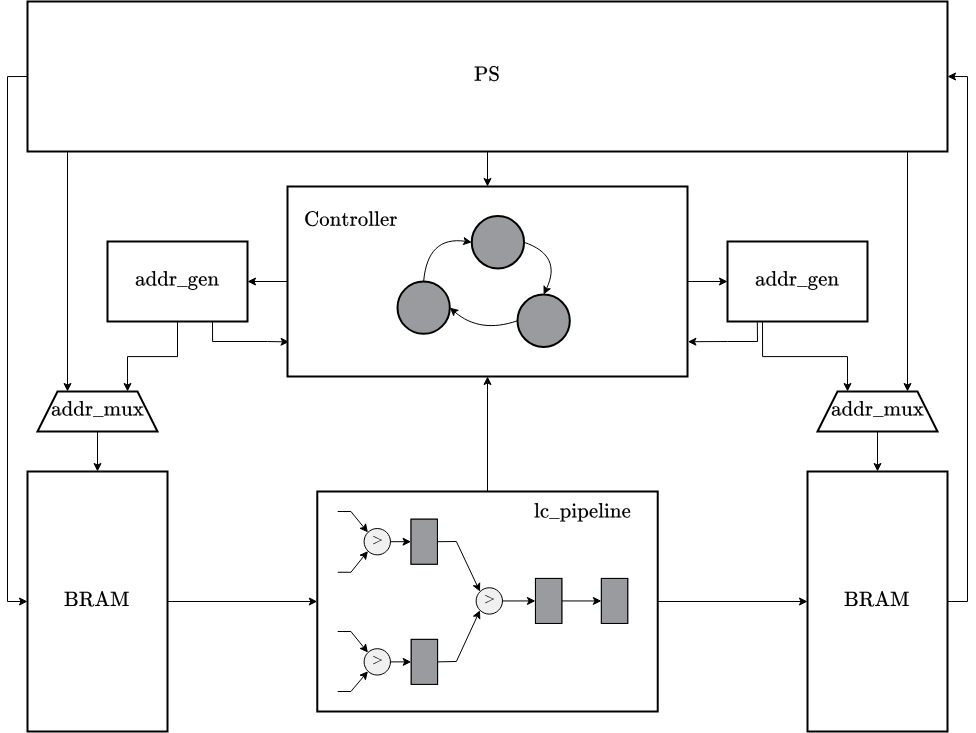

The diagram above was exported from draw.io. Its source (the exported page's mxGraphModel, read from the mxfile embedded in the PNG):
<mxGraphModel dx="2554" dy="1018" grid="1" gridSize="10" guides="1" tooltips="1" connect="1" arrows="1" fold="1" page="1" pageScale="1" pageWidth="200" pageHeight="160" math="1" shadow="0">
  <root>
    <mxCell id="0" />
    <mxCell id="1" parent="0" />
    <mxCell id="ZlUlqJMrvtX7w7HkzZZM-96" style="edgeStyle=orthogonalEdgeStyle;rounded=0;orthogonalLoop=1;jettySize=auto;html=1;exitX=1;exitY=0.5;exitDx=0;exitDy=0;entryX=0;entryY=0.5;entryDx=0;entryDy=0;" edge="1" parent="1" source="ZlUlqJMrvtX7w7HkzZZM-53" target="ZlUlqJMrvtX7w7HkzZZM-86">
      <mxGeometry relative="1" as="geometry" />
    </mxCell>
    <mxCell id="ZlUlqJMrvtX7w7HkzZZM-53" value="&lt;font style=&quot;font-size: 18px;&quot;&gt;$$\text{BRAM}$$&lt;/font&gt;" style="rounded=0;whiteSpace=wrap;html=1;strokeWidth=2;" vertex="1" parent="1">
      <mxGeometry x="-1140" y="200" width="140" height="260" as="geometry" />
    </mxCell>
    <mxCell id="ZlUlqJMrvtX7w7HkzZZM-108" style="edgeStyle=orthogonalEdgeStyle;rounded=0;orthogonalLoop=1;jettySize=auto;html=1;exitX=1;exitY=0.5;exitDx=0;exitDy=0;entryX=1;entryY=0.5;entryDx=0;entryDy=0;" edge="1" parent="1" source="ZlUlqJMrvtX7w7HkzZZM-54" target="ZlUlqJMrvtX7w7HkzZZM-90">
      <mxGeometry relative="1" as="geometry" />
    </mxCell>
    <mxCell id="ZlUlqJMrvtX7w7HkzZZM-54" value="&lt;font style=&quot;font-size: 18px;&quot;&gt;$$\text{BRAM}$$&lt;/font&gt;" style="rounded=0;whiteSpace=wrap;html=1;strokeWidth=2;" vertex="1" parent="1">
      <mxGeometry x="-360" y="200" width="140" height="260" as="geometry" />
    </mxCell>
    <mxCell id="ZlUlqJMrvtX7w7HkzZZM-95" style="edgeStyle=orthogonalEdgeStyle;rounded=0;orthogonalLoop=1;jettySize=auto;html=1;exitX=0.5;exitY=1;exitDx=0;exitDy=0;entryX=0.5;entryY=0;entryDx=0;entryDy=0;" edge="1" parent="1" source="ZlUlqJMrvtX7w7HkzZZM-60" target="ZlUlqJMrvtX7w7HkzZZM-53">
      <mxGeometry relative="1" as="geometry" />
    </mxCell>
    <mxCell id="ZlUlqJMrvtX7w7HkzZZM-60" value="&lt;font style=&quot;font-size: 18px;&quot;&gt;$$\text{addr_mux}$$&lt;/font&gt;" style="shape=trapezoid;perimeter=trapezoidPerimeter;whiteSpace=wrap;html=1;fixedSize=1;strokeWidth=2;" vertex="1" parent="1">
      <mxGeometry x="-1130" y="120" width="120" height="40" as="geometry" />
    </mxCell>
    <mxCell id="ZlUlqJMrvtX7w7HkzZZM-92" style="edgeStyle=orthogonalEdgeStyle;rounded=0;orthogonalLoop=1;jettySize=auto;html=1;exitX=0.25;exitY=1;exitDx=0;exitDy=0;entryX=0.25;entryY=0;entryDx=0;entryDy=0;" edge="1" parent="1" source="ZlUlqJMrvtX7w7HkzZZM-61" target="ZlUlqJMrvtX7w7HkzZZM-91">
      <mxGeometry relative="1" as="geometry" />
    </mxCell>
    <mxCell id="ZlUlqJMrvtX7w7HkzZZM-61" value="&lt;font style=&quot;font-size: 18px;&quot;&gt;$$\text{addr_gen}$$&lt;/font&gt;" style="rounded=0;whiteSpace=wrap;html=1;strokeWidth=2;" vertex="1" parent="1">
      <mxGeometry x="-440" y="-30" width="140" height="80" as="geometry" />
    </mxCell>
    <mxCell id="ZlUlqJMrvtX7w7HkzZZM-89" style="edgeStyle=orthogonalEdgeStyle;rounded=0;orthogonalLoop=1;jettySize=auto;html=1;exitX=0.5;exitY=1;exitDx=0;exitDy=0;entryX=0.75;entryY=0;entryDx=0;entryDy=0;" edge="1" parent="1" source="ZlUlqJMrvtX7w7HkzZZM-62" target="ZlUlqJMrvtX7w7HkzZZM-60">
      <mxGeometry relative="1" as="geometry" />
    </mxCell>
    <mxCell id="ZlUlqJMrvtX7w7HkzZZM-62" value="&lt;font style=&quot;font-size: 18px;&quot;&gt;$$\text{addr_gen}$$&lt;/font&gt;" style="rounded=0;whiteSpace=wrap;html=1;strokeWidth=2;" vertex="1" parent="1">
      <mxGeometry x="-1060" y="-30" width="140" height="80" as="geometry" />
    </mxCell>
    <mxCell id="ZlUlqJMrvtX7w7HkzZZM-84" value="" style="group" vertex="1" connectable="0" parent="1">
      <mxGeometry x="-880" y="-85" width="400" height="190" as="geometry" />
    </mxCell>
    <mxCell id="ZlUlqJMrvtX7w7HkzZZM-82" value="" style="rounded=0;whiteSpace=wrap;html=1;strokeWidth=2;" vertex="1" parent="ZlUlqJMrvtX7w7HkzZZM-84">
      <mxGeometry width="400" height="190" as="geometry" />
    </mxCell>
    <mxCell id="ZlUlqJMrvtX7w7HkzZZM-81" value="" style="group" vertex="1" connectable="0" parent="ZlUlqJMrvtX7w7HkzZZM-84">
      <mxGeometry x="95" y="10" width="210" height="170" as="geometry" />
    </mxCell>
    <mxCell id="ZlUlqJMrvtX7w7HkzZZM-55" value="" style="rounded=0;whiteSpace=wrap;html=1;strokeWidth=2;strokeColor=none;" vertex="1" parent="ZlUlqJMrvtX7w7HkzZZM-81">
      <mxGeometry width="210" height="170" as="geometry" />
    </mxCell>
    <mxCell id="ZlUlqJMrvtX7w7HkzZZM-75" value="" style="ellipse;whiteSpace=wrap;html=1;aspect=fixed;fillColor=#9A9B9E;strokeWidth=2;" vertex="1" parent="ZlUlqJMrvtX7w7HkzZZM-81">
      <mxGeometry x="89.25" y="19.615384615384617" width="52.307692307692314" height="52.307692307692314" as="geometry" />
    </mxCell>
    <mxCell id="ZlUlqJMrvtX7w7HkzZZM-74" value="" style="ellipse;whiteSpace=wrap;html=1;aspect=fixed;fillColor=#9A9B9E;strokeWidth=2;" vertex="1" parent="ZlUlqJMrvtX7w7HkzZZM-81">
      <mxGeometry x="15" y="85" width="52.307692307692314" height="52.307692307692314" as="geometry" />
    </mxCell>
    <mxCell id="ZlUlqJMrvtX7w7HkzZZM-76" value="" style="ellipse;whiteSpace=wrap;html=1;aspect=fixed;fillColor=#9A9B9E;strokeWidth=2;" vertex="1" parent="ZlUlqJMrvtX7w7HkzZZM-81">
      <mxGeometry x="135" y="98.07692307692307" width="52.307692307692314" height="52.307692307692314" as="geometry" />
    </mxCell>
    <mxCell id="ZlUlqJMrvtX7w7HkzZZM-77" value="" style="curved=1;endArrow=classic;html=1;rounded=0;entryX=0;entryY=0.5;entryDx=0;entryDy=0;exitX=0.5;exitY=0;exitDx=0;exitDy=0;" edge="1" parent="ZlUlqJMrvtX7w7HkzZZM-81" source="ZlUlqJMrvtX7w7HkzZZM-74" target="ZlUlqJMrvtX7w7HkzZZM-75">
      <mxGeometry width="50" height="50" relative="1" as="geometry">
        <mxPoint x="30" y="71.92307692307693" as="sourcePoint" />
        <mxPoint x="67.5" y="39.23076923076923" as="targetPoint" />
        <Array as="points">
          <mxPoint x="45" y="39.23076923076923" />
        </Array>
      </mxGeometry>
    </mxCell>
    <mxCell id="ZlUlqJMrvtX7w7HkzZZM-78" value="" style="curved=1;endArrow=classic;html=1;rounded=0;exitX=1;exitY=0.5;exitDx=0;exitDy=0;entryX=0.5;entryY=0;entryDx=0;entryDy=0;" edge="1" parent="ZlUlqJMrvtX7w7HkzZZM-81" source="ZlUlqJMrvtX7w7HkzZZM-75" target="ZlUlqJMrvtX7w7HkzZZM-76">
      <mxGeometry width="50" height="50" relative="1" as="geometry">
        <mxPoint x="217.5" y="111.15384615384615" as="sourcePoint" />
        <mxPoint x="255.00000000000003" y="78.46153846153847" as="targetPoint" />
        <Array as="points">
          <mxPoint x="180" y="58.84615384615385" />
        </Array>
      </mxGeometry>
    </mxCell>
    <mxCell id="ZlUlqJMrvtX7w7HkzZZM-79" value="" style="curved=1;endArrow=classic;html=1;rounded=0;entryX=1;entryY=0.5;entryDx=0;entryDy=0;exitX=0;exitY=0.5;exitDx=0;exitDy=0;" edge="1" parent="ZlUlqJMrvtX7w7HkzZZM-81" source="ZlUlqJMrvtX7w7HkzZZM-76" target="ZlUlqJMrvtX7w7HkzZZM-74">
      <mxGeometry width="50" height="50" relative="1" as="geometry">
        <mxPoint x="60" y="170" as="sourcePoint" />
        <mxPoint x="97.5" y="137.3076923076923" as="targetPoint" />
        <Array as="points">
          <mxPoint x="97.5" y="137.3076923076923" />
        </Array>
      </mxGeometry>
    </mxCell>
    <mxCell id="ZlUlqJMrvtX7w7HkzZZM-83" value="&lt;font style=&quot;font-size: 18px;&quot;&gt;$$\text{Controller}$$&lt;/font&gt;" style="text;html=1;align=center;verticalAlign=middle;whiteSpace=wrap;rounded=0;" vertex="1" parent="ZlUlqJMrvtX7w7HkzZZM-84">
      <mxGeometry x="13" y="20" width="102" height="30" as="geometry" />
    </mxCell>
    <mxCell id="ZlUlqJMrvtX7w7HkzZZM-87" value="" style="group;strokeWidth=2;" vertex="1" connectable="0" parent="1">
      <mxGeometry x="-850.22" y="220" width="340.45000000000005" height="220" as="geometry" />
    </mxCell>
    <mxCell id="ZlUlqJMrvtX7w7HkzZZM-86" value="" style="rounded=0;whiteSpace=wrap;html=1;strokeColor=default;strokeWidth=2;" vertex="1" parent="ZlUlqJMrvtX7w7HkzZZM-87">
      <mxGeometry width="340.45" height="220" as="geometry" />
    </mxCell>
    <mxCell id="ZlUlqJMrvtX7w7HkzZZM-28" value="&lt;font style=&quot;font-size: 12px;&quot;&gt;$$&amp;gt;$$&lt;/font&gt;" style="ellipse;whiteSpace=wrap;html=1;aspect=fixed;fillColor=#F0F0F0;container=0;" vertex="1" parent="ZlUlqJMrvtX7w7HkzZZM-87">
      <mxGeometry x="46.81363636363642" y="37.00999999999999" width="26.363636363636363" height="26.363636363636363" as="geometry" />
    </mxCell>
    <mxCell id="ZlUlqJMrvtX7w7HkzZZM-29" value="" style="endArrow=classic;html=1;rounded=0;entryX=0;entryY=0;entryDx=0;entryDy=0;" edge="1" parent="ZlUlqJMrvtX7w7HkzZZM-87" target="ZlUlqJMrvtX7w7HkzZZM-28">
      <mxGeometry width="50" height="50" relative="1" as="geometry">
        <mxPoint x="20.450000000000045" y="20" as="sourcePoint" />
        <mxPoint x="14.68295454545455" y="20.1875" as="targetPoint" />
        <Array as="points">
          <mxPoint x="33.631818181818176" y="20" />
        </Array>
      </mxGeometry>
    </mxCell>
    <mxCell id="ZlUlqJMrvtX7w7HkzZZM-30" value="" style="endArrow=classic;html=1;rounded=0;entryX=0;entryY=1;entryDx=0;entryDy=0;" edge="1" parent="ZlUlqJMrvtX7w7HkzZZM-87" target="ZlUlqJMrvtX7w7HkzZZM-28">
      <mxGeometry width="50" height="50" relative="1" as="geometry">
        <mxPoint x="20.450000000000045" y="80.75" as="sourcePoint" />
        <mxPoint x="18.5438197025411" y="60.794101717798185" as="targetPoint" />
        <Array as="points">
          <mxPoint x="33.631818181818176" y="80.75" />
        </Array>
      </mxGeometry>
    </mxCell>
    <mxCell id="ZlUlqJMrvtX7w7HkzZZM-31" value="" style="endArrow=classic;html=1;rounded=0;entryX=0;entryY=0.5;entryDx=0;entryDy=0;exitX=1;exitY=0.5;exitDx=0;exitDy=0;" edge="1" parent="ZlUlqJMrvtX7w7HkzZZM-87" source="ZlUlqJMrvtX7w7HkzZZM-28" target="ZlUlqJMrvtX7w7HkzZZM-42">
      <mxGeometry width="50" height="50" relative="1" as="geometry">
        <mxPoint x="21.27386363636367" y="110.1875" as="sourcePoint" />
        <mxPoint x="54.22840909090917" y="72.6875" as="targetPoint" />
      </mxGeometry>
    </mxCell>
    <mxCell id="ZlUlqJMrvtX7w7HkzZZM-32" value="" style="group;strokeWidth=1;fillColor=#9A9B9E;strokeColor=default;container=0;" vertex="1" connectable="0" parent="ZlUlqJMrvtX7w7HkzZZM-87">
      <mxGeometry x="93.93863636363642" y="147.875" width="26.363636363636363" height="45" as="geometry" />
    </mxCell>
    <mxCell id="ZlUlqJMrvtX7w7HkzZZM-33" value="&lt;font style=&quot;font-size: 12px;&quot;&gt;$$&amp;gt;$$&lt;/font&gt;" style="ellipse;whiteSpace=wrap;html=1;aspect=fixed;fillColor=#F0F0F0;container=0;" vertex="1" parent="ZlUlqJMrvtX7w7HkzZZM-87">
      <mxGeometry x="46.81363636363642" y="157.19500000000005" width="26.363636363636363" height="26.363636363636363" as="geometry" />
    </mxCell>
    <mxCell id="ZlUlqJMrvtX7w7HkzZZM-34" value="" style="endArrow=classic;html=1;rounded=0;entryX=0;entryY=0;entryDx=0;entryDy=0;" edge="1" parent="ZlUlqJMrvtX7w7HkzZZM-87" target="ZlUlqJMrvtX7w7HkzZZM-33">
      <mxGeometry width="50" height="50" relative="1" as="geometry">
        <mxPoint x="20.450000000000045" y="140" as="sourcePoint" />
        <mxPoint x="14.847727272727298" y="140.375" as="targetPoint" />
        <Array as="points">
          <mxPoint x="33.631818181818176" y="140" />
        </Array>
      </mxGeometry>
    </mxCell>
    <mxCell id="ZlUlqJMrvtX7w7HkzZZM-35" value="" style="endArrow=classic;html=1;rounded=0;entryX=0;entryY=1;entryDx=0;entryDy=0;" edge="1" parent="ZlUlqJMrvtX7w7HkzZZM-87" target="ZlUlqJMrvtX7w7HkzZZM-33">
      <mxGeometry width="50" height="50" relative="1" as="geometry">
        <mxPoint x="20.450000000000045" y="200" as="sourcePoint" />
        <mxPoint x="8.256818181818176" y="192.875" as="targetPoint" />
        <Array as="points">
          <mxPoint x="33.631818181818176" y="200" />
        </Array>
      </mxGeometry>
    </mxCell>
    <mxCell id="ZlUlqJMrvtX7w7HkzZZM-36" value="" style="endArrow=classic;html=1;rounded=0;entryX=0;entryY=0.5;entryDx=0;entryDy=0;exitX=1;exitY=0.5;exitDx=0;exitDy=0;" edge="1" parent="ZlUlqJMrvtX7w7HkzZZM-87" source="ZlUlqJMrvtX7w7HkzZZM-33" target="ZlUlqJMrvtX7w7HkzZZM-37">
      <mxGeometry width="50" height="50" relative="1" as="geometry">
        <mxPoint x="21.43863636363642" y="230.375" as="sourcePoint" />
        <mxPoint x="54.393181818181915" y="192.875" as="targetPoint" />
      </mxGeometry>
    </mxCell>
    <mxCell id="ZlUlqJMrvtX7w7HkzZZM-37" value="" style="rounded=0;whiteSpace=wrap;html=1;fillColor=#9A9B9E;container=0;" vertex="1" parent="ZlUlqJMrvtX7w7HkzZZM-87">
      <mxGeometry x="93.93863636363642" y="147.875" width="26.363636363636363" height="45" as="geometry" />
    </mxCell>
    <mxCell id="ZlUlqJMrvtX7w7HkzZZM-39" value="&lt;font style=&quot;font-size: 12px;&quot;&gt;$$&amp;gt;$$&lt;/font&gt;" style="ellipse;whiteSpace=wrap;html=1;aspect=fixed;fillColor=#F0F0F0;container=0;" vertex="1" parent="ZlUlqJMrvtX7w7HkzZZM-87">
      <mxGeometry x="158.85909090909092" y="96.25750000000005" width="26.363636363636363" height="26.363636363636363" as="geometry" />
    </mxCell>
    <mxCell id="ZlUlqJMrvtX7w7HkzZZM-48" value="" style="endArrow=classic;html=1;rounded=0;exitX=1;exitY=0.5;exitDx=0;exitDy=0;entryX=0;entryY=0;entryDx=0;entryDy=0;" edge="1" parent="ZlUlqJMrvtX7w7HkzZZM-87" source="ZlUlqJMrvtX7w7HkzZZM-42" target="ZlUlqJMrvtX7w7HkzZZM-39">
      <mxGeometry width="50" height="50" relative="1" as="geometry">
        <mxPoint x="133.31931818181818" y="65.1875" as="sourcePoint" />
        <mxPoint x="166.27386363636367" y="27.6875" as="targetPoint" />
        <Array as="points">
          <mxPoint x="139.08636363636367" y="50" />
        </Array>
      </mxGeometry>
    </mxCell>
    <mxCell id="ZlUlqJMrvtX7w7HkzZZM-49" value="" style="endArrow=classic;html=1;rounded=0;exitX=1;exitY=0.5;exitDx=0;exitDy=0;entryX=0;entryY=1;entryDx=0;entryDy=0;" edge="1" parent="ZlUlqJMrvtX7w7HkzZZM-87" source="ZlUlqJMrvtX7w7HkzZZM-37" target="ZlUlqJMrvtX7w7HkzZZM-39">
      <mxGeometry width="50" height="50" relative="1" as="geometry">
        <mxPoint x="133.31931818181818" y="177.6875" as="sourcePoint" />
        <mxPoint x="166.27386363636367" y="140.1875" as="targetPoint" />
        <Array as="points">
          <mxPoint x="139.08636363636367" y="170" />
        </Array>
      </mxGeometry>
    </mxCell>
    <mxCell id="ZlUlqJMrvtX7w7HkzZZM-50" value="" style="endArrow=classic;html=1;rounded=0;entryX=0;entryY=0.5;entryDx=0;entryDy=0;exitX=1;exitY=0.5;exitDx=0;exitDy=0;" edge="1" parent="ZlUlqJMrvtX7w7HkzZZM-87" source="ZlUlqJMrvtX7w7HkzZZM-39" target="ZlUlqJMrvtX7w7HkzZZM-46">
      <mxGeometry width="50" height="50" relative="1" as="geometry">
        <mxPoint x="205.8193181818183" y="140.1875" as="sourcePoint" />
        <mxPoint x="238.77386363636367" y="102.6875" as="targetPoint" />
      </mxGeometry>
    </mxCell>
    <mxCell id="ZlUlqJMrvtX7w7HkzZZM-51" value="" style="endArrow=classic;html=1;rounded=0;exitX=1;exitY=0.5;exitDx=0;exitDy=0;entryX=0;entryY=0.5;entryDx=0;entryDy=0;" edge="1" parent="ZlUlqJMrvtX7w7HkzZZM-87" source="ZlUlqJMrvtX7w7HkzZZM-46" target="ZlUlqJMrvtX7w7HkzZZM-66">
      <mxGeometry width="50" height="50" relative="1" as="geometry">
        <mxPoint x="291.5011363636364" y="117.6875" as="sourcePoint" />
        <mxPoint x="304.68295454545455" y="109.4375" as="targetPoint" />
      </mxGeometry>
    </mxCell>
    <mxCell id="ZlUlqJMrvtX7w7HkzZZM-41" value="" style="group;strokeWidth=1;fillColor=#9A9B9E;strokeColor=default;container=0;" vertex="1" connectable="0" parent="ZlUlqJMrvtX7w7HkzZZM-87">
      <mxGeometry x="93.77386363636367" y="27.6875" width="26.363636363636363" height="45" as="geometry" />
    </mxCell>
    <mxCell id="ZlUlqJMrvtX7w7HkzZZM-42" value="" style="rounded=0;whiteSpace=wrap;html=1;fillColor=#9A9B9E;container=0;" vertex="1" parent="ZlUlqJMrvtX7w7HkzZZM-87">
      <mxGeometry x="93.77386363636367" y="27.6875" width="26.363636363636363" height="45" as="geometry" />
    </mxCell>
    <mxCell id="ZlUlqJMrvtX7w7HkzZZM-45" value="" style="group;strokeWidth=1;fillColor=#9A9B9E;strokeColor=default;container=0;" vertex="1" connectable="0" parent="ZlUlqJMrvtX7w7HkzZZM-87">
      <mxGeometry x="218.1772727272728" y="86.9375" width="26.363636363636363" height="45" as="geometry" />
    </mxCell>
    <mxCell id="ZlUlqJMrvtX7w7HkzZZM-46" value="" style="rounded=0;whiteSpace=wrap;html=1;fillColor=#9A9B9E;container=0;" vertex="1" parent="ZlUlqJMrvtX7w7HkzZZM-87">
      <mxGeometry x="218.1772727272728" y="86.9375" width="26.363636363636363" height="45" as="geometry" />
    </mxCell>
    <mxCell id="ZlUlqJMrvtX7w7HkzZZM-65" value="" style="group;strokeWidth=1;fillColor=#9A9B9E;strokeColor=default;container=0;" vertex="1" connectable="0" parent="ZlUlqJMrvtX7w7HkzZZM-87">
      <mxGeometry x="284.08636363636367" y="86.9375" width="26.363636363636363" height="45" as="geometry" />
    </mxCell>
    <mxCell id="ZlUlqJMrvtX7w7HkzZZM-66" value="" style="rounded=0;whiteSpace=wrap;html=1;fillColor=#9A9B9E;container=0;" vertex="1" parent="ZlUlqJMrvtX7w7HkzZZM-87">
      <mxGeometry x="284.08636363636367" y="86.9375" width="26.363636363636363" height="45" as="geometry" />
    </mxCell>
    <mxCell id="ZlUlqJMrvtX7w7HkzZZM-109" value="&lt;font style=&quot;font-size: 18px;&quot;&gt;$$\text{lc_pipeline}$$&lt;/font&gt;" style="text;html=1;align=center;verticalAlign=middle;whiteSpace=wrap;rounded=0;" vertex="1" parent="ZlUlqJMrvtX7w7HkzZZM-87">
      <mxGeometry x="200.22" y="7.01" width="129.78" height="30" as="geometry" />
    </mxCell>
    <mxCell id="ZlUlqJMrvtX7w7HkzZZM-102" style="edgeStyle=orthogonalEdgeStyle;rounded=0;orthogonalLoop=1;jettySize=auto;html=1;exitX=0.5;exitY=1;exitDx=0;exitDy=0;entryX=0.5;entryY=0;entryDx=0;entryDy=0;" edge="1" parent="1" source="ZlUlqJMrvtX7w7HkzZZM-90" target="ZlUlqJMrvtX7w7HkzZZM-82">
      <mxGeometry relative="1" as="geometry" />
    </mxCell>
    <mxCell id="ZlUlqJMrvtX7w7HkzZZM-104" style="edgeStyle=orthogonalEdgeStyle;rounded=0;orthogonalLoop=1;jettySize=auto;html=1;exitX=0.75;exitY=1;exitDx=0;exitDy=0;entryX=0.75;entryY=0;entryDx=0;entryDy=0;" edge="1" parent="1" source="ZlUlqJMrvtX7w7HkzZZM-90" target="ZlUlqJMrvtX7w7HkzZZM-91">
      <mxGeometry relative="1" as="geometry">
        <Array as="points">
          <mxPoint x="-260" y="-120" />
        </Array>
      </mxGeometry>
    </mxCell>
    <mxCell id="ZlUlqJMrvtX7w7HkzZZM-105" style="edgeStyle=orthogonalEdgeStyle;rounded=0;orthogonalLoop=1;jettySize=auto;html=1;exitX=0.25;exitY=1;exitDx=0;exitDy=0;entryX=0.25;entryY=0;entryDx=0;entryDy=0;" edge="1" parent="1" source="ZlUlqJMrvtX7w7HkzZZM-90" target="ZlUlqJMrvtX7w7HkzZZM-60">
      <mxGeometry relative="1" as="geometry">
        <Array as="points">
          <mxPoint x="-1100" y="-120" />
        </Array>
      </mxGeometry>
    </mxCell>
    <mxCell id="ZlUlqJMrvtX7w7HkzZZM-107" style="edgeStyle=orthogonalEdgeStyle;rounded=0;orthogonalLoop=1;jettySize=auto;html=1;exitX=0;exitY=0.5;exitDx=0;exitDy=0;entryX=0;entryY=0.5;entryDx=0;entryDy=0;" edge="1" parent="1" source="ZlUlqJMrvtX7w7HkzZZM-90" target="ZlUlqJMrvtX7w7HkzZZM-53">
      <mxGeometry relative="1" as="geometry" />
    </mxCell>
    <mxCell id="ZlUlqJMrvtX7w7HkzZZM-90" value="&lt;font style=&quot;font-size: 18px;&quot;&gt;$$\text{PS}$$&lt;/font&gt;" style="rounded=0;whiteSpace=wrap;html=1;strokeWidth=2;" vertex="1" parent="1">
      <mxGeometry x="-1140" y="-270" width="920" height="150" as="geometry" />
    </mxCell>
    <mxCell id="ZlUlqJMrvtX7w7HkzZZM-98" style="edgeStyle=orthogonalEdgeStyle;rounded=0;orthogonalLoop=1;jettySize=auto;html=1;exitX=0.5;exitY=1;exitDx=0;exitDy=0;entryX=0.5;entryY=0;entryDx=0;entryDy=0;" edge="1" parent="1" source="ZlUlqJMrvtX7w7HkzZZM-91" target="ZlUlqJMrvtX7w7HkzZZM-54">
      <mxGeometry relative="1" as="geometry" />
    </mxCell>
    <mxCell id="ZlUlqJMrvtX7w7HkzZZM-91" value="&lt;font style=&quot;font-size: 18px;&quot;&gt;$$\text{addr_mux}$$&lt;/font&gt;" style="shape=trapezoid;perimeter=trapezoidPerimeter;whiteSpace=wrap;html=1;fixedSize=1;strokeWidth=2;" vertex="1" parent="1">
      <mxGeometry x="-350" y="120" width="120" height="40" as="geometry" />
    </mxCell>
    <mxCell id="ZlUlqJMrvtX7w7HkzZZM-93" style="edgeStyle=orthogonalEdgeStyle;rounded=0;orthogonalLoop=1;jettySize=auto;html=1;exitX=0;exitY=0.5;exitDx=0;exitDy=0;entryX=1;entryY=0.5;entryDx=0;entryDy=0;" edge="1" parent="1" source="ZlUlqJMrvtX7w7HkzZZM-82" target="ZlUlqJMrvtX7w7HkzZZM-62">
      <mxGeometry relative="1" as="geometry" />
    </mxCell>
    <mxCell id="ZlUlqJMrvtX7w7HkzZZM-94" style="edgeStyle=orthogonalEdgeStyle;rounded=0;orthogonalLoop=1;jettySize=auto;html=1;exitX=1;exitY=0.5;exitDx=0;exitDy=0;entryX=0;entryY=0.5;entryDx=0;entryDy=0;" edge="1" parent="1" source="ZlUlqJMrvtX7w7HkzZZM-82" target="ZlUlqJMrvtX7w7HkzZZM-61">
      <mxGeometry relative="1" as="geometry" />
    </mxCell>
    <mxCell id="ZlUlqJMrvtX7w7HkzZZM-97" style="edgeStyle=orthogonalEdgeStyle;rounded=0;orthogonalLoop=1;jettySize=auto;html=1;exitX=1;exitY=0.5;exitDx=0;exitDy=0;entryX=0;entryY=0.5;entryDx=0;entryDy=0;" edge="1" parent="1" source="ZlUlqJMrvtX7w7HkzZZM-86" target="ZlUlqJMrvtX7w7HkzZZM-54">
      <mxGeometry relative="1" as="geometry" />
    </mxCell>
    <mxCell id="ZlUlqJMrvtX7w7HkzZZM-106" style="edgeStyle=orthogonalEdgeStyle;rounded=0;orthogonalLoop=1;jettySize=auto;html=1;exitX=0.5;exitY=0;exitDx=0;exitDy=0;entryX=0.5;entryY=1;entryDx=0;entryDy=0;" edge="1" parent="1" source="ZlUlqJMrvtX7w7HkzZZM-86" target="ZlUlqJMrvtX7w7HkzZZM-82">
      <mxGeometry relative="1" as="geometry" />
    </mxCell>
    <mxCell id="ZlUlqJMrvtX7w7HkzZZM-111" style="edgeStyle=orthogonalEdgeStyle;rounded=0;orthogonalLoop=1;jettySize=auto;html=1;exitX=0.75;exitY=1;exitDx=0;exitDy=0;entryX=0.004;entryY=0.818;entryDx=0;entryDy=0;entryPerimeter=0;" edge="1" parent="1" source="ZlUlqJMrvtX7w7HkzZZM-62" target="ZlUlqJMrvtX7w7HkzZZM-82">
      <mxGeometry relative="1" as="geometry" />
    </mxCell>
    <mxCell id="ZlUlqJMrvtX7w7HkzZZM-112" value="" style="endArrow=classic;html=1;rounded=0;exitX=0.213;exitY=1.01;exitDx=0;exitDy=0;exitPerimeter=0;entryX=1.001;entryY=0.817;entryDx=0;entryDy=0;entryPerimeter=0;" edge="1" parent="1" source="ZlUlqJMrvtX7w7HkzZZM-61" target="ZlUlqJMrvtX7w7HkzZZM-82">
      <mxGeometry width="50" height="50" relative="1" as="geometry">
        <mxPoint x="-460" y="160" as="sourcePoint" />
        <mxPoint x="-479" y="80" as="targetPoint" />
        <Array as="points">
          <mxPoint x="-410" y="70" />
          <mxPoint x="-440" y="70" />
        </Array>
      </mxGeometry>
    </mxCell>
  </root>
</mxGraphModel>